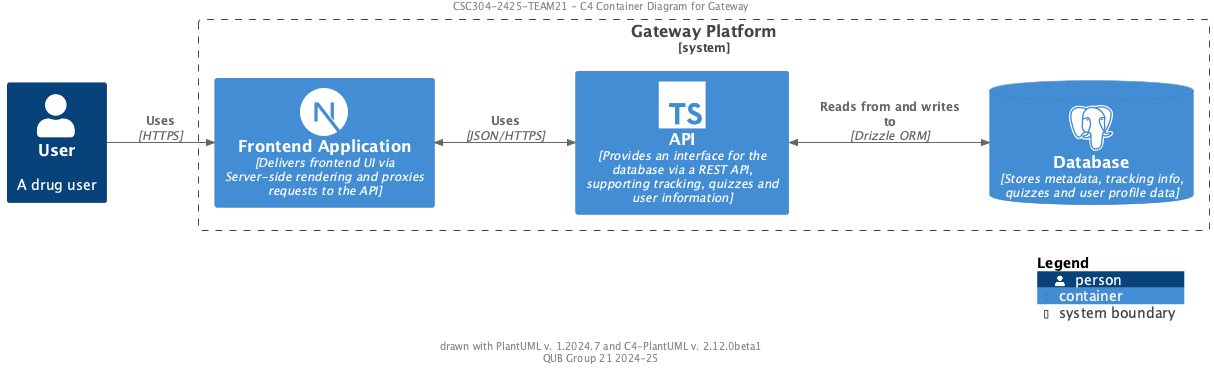

The diagram above was rendered by PlantUML. Its source (embedded in the PNG):
@startuml C4 Container
!include  https://raw.githubusercontent.com/plantuml-stdlib/C4-PlantUML/master/C4_Container.puml
!$ICONURL = "https://raw.githubusercontent.com/tupadr3/plantuml-icon-font-sprites/v3.0.0/icons"
!include $ICONURL/common.puml
!include $ICONURL/devicons2/postgresql.puml
!include $ICONURL/devicons2/nextjs.puml
!include $ICONURL/devicons2/typescript.puml
!include $ICONURL/material/email.puml
LAYOUT_LANDSCAPE()
header CSC304-2425-TEAM21 - C4 Container Diagram for Gateway
Person(user, "User", "A drug user", $sprite="person")
System_Boundary(platform, "Gateway Platform") {
  Container(frontend, "Frontend Application", "Delivers frontend UI via Server-side rendering and proxies requests to the API", $sprite="nextjs")
  Container(api, "API", "Provides an interface for the database via a REST API, supporting tracking, quizzes and user information",$sprite="typescript")
  ContainerDb(db, "Database", "Stores metadata, tracking info, quizzes and user profile data", $sprite="postgresql")
  BiRel(api, db, "Reads from and writes to", "Drizzle ORM")
  BiRel(frontend, api, "Uses", "JSON/HTTPS")
}

Rel(user, frontend, "Uses", "HTTPS")


SHOW_LEGEND()
footer drawn with PlantUML v. %version() and C4-PlantUML v. C4Version()\nQUB Group 21 2024-25 
@enduml